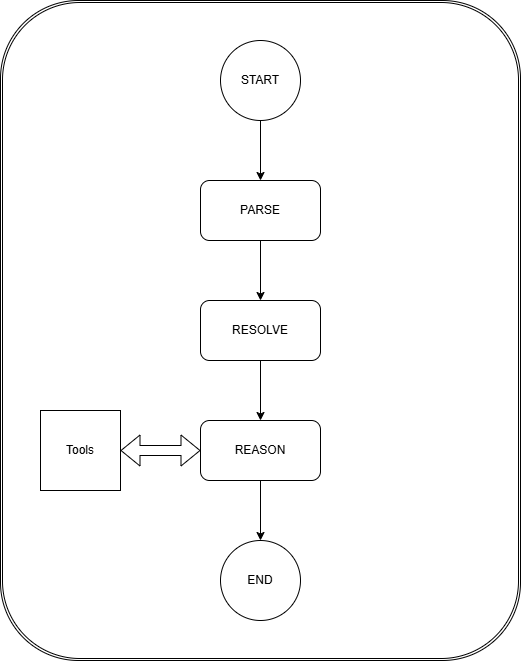

The diagram above was exported from draw.io. Its source (the exported page's mxGraphModel, read from the mxfile embedded in the PNG):
<mxGraphModel dx="1574" dy="-349" grid="1" gridSize="10" guides="1" tooltips="1" connect="1" arrows="1" fold="1" page="1" pageScale="1" pageWidth="850" pageHeight="1100" math="0" shadow="0">
  <root>
    <mxCell id="0" />
    <mxCell id="1" parent="0" />
    <mxCell id="frEEZ8-JBp5LxM-sh4CZ-21" parent="1" style="shape=ext;double=1;rounded=1;whiteSpace=wrap;html=1;" value="" vertex="1">
      <mxGeometry height="660" width="520" x="20" y="1300" as="geometry" />
    </mxCell>
    <mxCell id="frEEZ8-JBp5LxM-sh4CZ-12" edge="1" parent="1" source="frEEZ8-JBp5LxM-sh4CZ-1" style="edgeStyle=orthogonalEdgeStyle;rounded=0;orthogonalLoop=1;jettySize=auto;html=1;exitX=0.5;exitY=1;exitDx=0;exitDy=0;entryX=0.5;entryY=0;entryDx=0;entryDy=0;" target="frEEZ8-JBp5LxM-sh4CZ-11">
      <mxGeometry relative="1" as="geometry" />
    </mxCell>
    <mxCell id="frEEZ8-JBp5LxM-sh4CZ-1" parent="1" style="ellipse;whiteSpace=wrap;html=1;aspect=fixed;" value="START" vertex="1">
      <mxGeometry height="80" width="80" x="240" y="1340" as="geometry" />
    </mxCell>
    <mxCell id="frEEZ8-JBp5LxM-sh4CZ-9" edge="1" parent="1" source="frEEZ8-JBp5LxM-sh4CZ-3" style="edgeStyle=orthogonalEdgeStyle;rounded=0;orthogonalLoop=1;jettySize=auto;html=1;exitX=0.5;exitY=1;exitDx=0;exitDy=0;entryX=0.5;entryY=0;entryDx=0;entryDy=0;" target="frEEZ8-JBp5LxM-sh4CZ-4">
      <mxGeometry relative="1" as="geometry" />
    </mxCell>
    <mxCell id="frEEZ8-JBp5LxM-sh4CZ-3" parent="1" style="rounded=1;whiteSpace=wrap;html=1;" value="RESOLVE" vertex="1">
      <mxGeometry height="60" width="120" x="220" y="1600" as="geometry" />
    </mxCell>
    <mxCell id="frEEZ8-JBp5LxM-sh4CZ-10" edge="1" parent="1" source="frEEZ8-JBp5LxM-sh4CZ-4" style="edgeStyle=orthogonalEdgeStyle;rounded=0;orthogonalLoop=1;jettySize=auto;html=1;exitX=0.5;exitY=1;exitDx=0;exitDy=0;entryX=0.5;entryY=0;entryDx=0;entryDy=0;" target="frEEZ8-JBp5LxM-sh4CZ-6">
      <mxGeometry relative="1" as="geometry" />
    </mxCell>
    <mxCell id="frEEZ8-JBp5LxM-sh4CZ-4" parent="1" style="rounded=1;whiteSpace=wrap;html=1;" value="REASON" vertex="1">
      <mxGeometry height="60" width="120" x="220" y="1720" as="geometry" />
    </mxCell>
    <mxCell id="frEEZ8-JBp5LxM-sh4CZ-6" parent="1" style="ellipse;whiteSpace=wrap;html=1;aspect=fixed;" value="END" vertex="1">
      <mxGeometry height="80" width="80" x="240" y="1840" as="geometry" />
    </mxCell>
    <mxCell id="frEEZ8-JBp5LxM-sh4CZ-13" edge="1" parent="1" source="frEEZ8-JBp5LxM-sh4CZ-11" style="edgeStyle=orthogonalEdgeStyle;rounded=0;orthogonalLoop=1;jettySize=auto;html=1;exitX=0.5;exitY=1;exitDx=0;exitDy=0;entryX=0.5;entryY=0;entryDx=0;entryDy=0;" target="frEEZ8-JBp5LxM-sh4CZ-3">
      <mxGeometry relative="1" as="geometry" />
    </mxCell>
    <mxCell id="frEEZ8-JBp5LxM-sh4CZ-11" parent="1" style="rounded=1;whiteSpace=wrap;html=1;" value="PARSE" vertex="1">
      <mxGeometry height="60" width="120" x="220" y="1480" as="geometry" />
    </mxCell>
    <mxCell id="frEEZ8-JBp5LxM-sh4CZ-16" parent="1" style="whiteSpace=wrap;html=1;aspect=fixed;" value="Tools" vertex="1">
      <mxGeometry height="80" width="80" x="60" y="1710" as="geometry" />
    </mxCell>
    <mxCell id="frEEZ8-JBp5LxM-sh4CZ-19" edge="1" parent="1" source="frEEZ8-JBp5LxM-sh4CZ-4" style="shape=flexArrow;endArrow=classic;startArrow=classic;html=1;rounded=0;entryX=1;entryY=0.5;entryDx=0;entryDy=0;exitX=0;exitY=0.5;exitDx=0;exitDy=0;" target="frEEZ8-JBp5LxM-sh4CZ-16" value="">
      <mxGeometry height="100" relative="1" width="100" as="geometry">
        <mxPoint x="60" y="1600" as="sourcePoint" />
        <mxPoint x="60" y="1540" as="targetPoint" />
      </mxGeometry>
    </mxCell>
  </root>
</mxGraphModel>